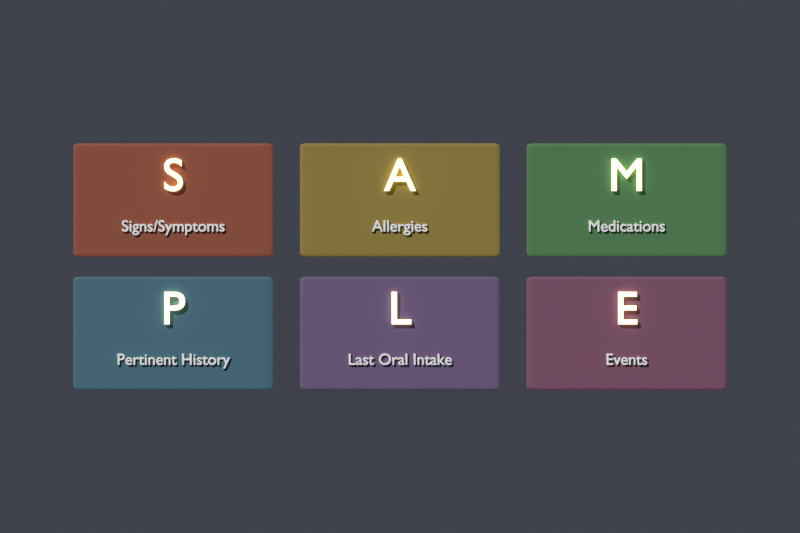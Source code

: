 # Source: sample-history.blend  (saved by Blender 5.1.30; exported with 4.5.12 LTS)
import bpy
from mathutils import Matrix  # noqa: F401  (used for matrix-valued properties, if any)

bpy.ops.wm.read_factory_settings(use_empty=True)
scene = bpy.context.scene
scene.name = 'Scene'

# ---- materials (node trees are filled in below, after node groups)
mat_card_0_mat = bpy.data.materials.new('card_0_mat')
mat_letter_text = bpy.data.materials.new('letter_text')
mat_white_text = bpy.data.materials.new('white_text')
mat_card_1_mat = bpy.data.materials.new('card_1_mat')
mat_card_2_mat = bpy.data.materials.new('card_2_mat')
mat_card_3_mat = bpy.data.materials.new('card_3_mat')
mat_card_4_mat = bpy.data.materials.new('card_4_mat')
mat_card_5_mat = bpy.data.materials.new('card_5_mat')

# ---- material node trees
mat_card_0_mat.use_nodes = True; mat_card_0_mat.node_tree.nodes.clear()
_N = mat_card_0_mat.node_tree.nodes; _L = mat_card_0_mat.node_tree.links
n0 = _N.new('ShaderNodeBsdfPrincipled'); n0.name = 'Principled BSDF'; n0.location = (-200, 100)
n0.inputs[0].default_value = (0.3, 0.08, 0.04, 1.0)
n0.inputs[2].default_value = 0.55
n0.inputs[27].default_value = (0.75, 0.2, 0.1, 1.0)
n1 = _N.new('ShaderNodeOutputMaterial'); n1.name = 'Material Output'; n1.location = (200, 100)
_L.new(n0.outputs[0], n1.inputs[0])
n1.is_active_output = True
mat_letter_text.use_nodes = True; mat_letter_text.node_tree.nodes.clear()
_N = mat_letter_text.node_tree.nodes; _L = mat_letter_text.node_tree.links
n0 = _N.new('ShaderNodeBsdfPrincipled'); n0.name = 'Principled BSDF'; n0.location = (-200, 100)
n0.inputs[0].default_value = (1.0, 0.9, 0.5, 1.0)
n0.inputs[2].default_value = 0.3
n0.inputs[27].default_value = (1.0, 0.9, 0.5, 1.0)
n0.inputs[28].default_value = 1.5
n1 = _N.new('ShaderNodeOutputMaterial'); n1.name = 'Material Output'; n1.location = (200, 100)
_L.new(n0.outputs[0], n1.inputs[0])
n1.is_active_output = True
mat_white_text.use_nodes = True; mat_white_text.node_tree.nodes.clear()
_N = mat_white_text.node_tree.nodes; _L = mat_white_text.node_tree.links
n0 = _N.new('ShaderNodeBsdfPrincipled'); n0.name = 'Principled BSDF'; n0.location = (-200, 100)
n0.inputs[0].default_value = (0.97, 0.97, 0.95, 1.0)
n0.inputs[2].default_value = 0.3
n1 = _N.new('ShaderNodeOutputMaterial'); n1.name = 'Material Output'; n1.location = (200, 100)
_L.new(n0.outputs[0], n1.inputs[0])
n1.is_active_output = True
mat_card_1_mat.use_nodes = True; mat_card_1_mat.node_tree.nodes.clear()
_N = mat_card_1_mat.node_tree.nodes; _L = mat_card_1_mat.node_tree.links
n0 = _N.new('ShaderNodeBsdfPrincipled'); n0.name = 'Principled BSDF'; n0.location = (-200, 100)
n0.inputs[0].default_value = (0.3, 0.22, 0.04, 1.0)
n0.inputs[2].default_value = 0.55
n0.inputs[27].default_value = (0.75, 0.55, 0.1, 1.0)
n1 = _N.new('ShaderNodeOutputMaterial'); n1.name = 'Material Output'; n1.location = (200, 100)
_L.new(n0.outputs[0], n1.inputs[0])
n1.is_active_output = True
mat_card_2_mat.use_nodes = True; mat_card_2_mat.node_tree.nodes.clear()
_N = mat_card_2_mat.node_tree.nodes; _L = mat_card_2_mat.node_tree.links
n0 = _N.new('ShaderNodeBsdfPrincipled'); n0.name = 'Principled BSDF'; n0.location = (-200, 100)
n0.inputs[0].default_value = (0.08, 0.22, 0.08, 1.0)
n0.inputs[2].default_value = 0.55
n0.inputs[27].default_value = (0.2, 0.55, 0.2, 1.0)
n1 = _N.new('ShaderNodeOutputMaterial'); n1.name = 'Material Output'; n1.location = (200, 100)
_L.new(n0.outputs[0], n1.inputs[0])
n1.is_active_output = True
mat_card_3_mat.use_nodes = True; mat_card_3_mat.node_tree.nodes.clear()
_N = mat_card_3_mat.node_tree.nodes; _L = mat_card_3_mat.node_tree.links
n0 = _N.new('ShaderNodeBsdfPrincipled'); n0.name = 'Principled BSDF'; n0.location = (-200, 100)
n0.inputs[0].default_value = (0.06, 0.16, 0.22, 1.0)
n0.inputs[2].default_value = 0.55
n0.inputs[27].default_value = (0.15, 0.4, 0.55, 1.0)
n1 = _N.new('ShaderNodeOutputMaterial'); n1.name = 'Material Output'; n1.location = (200, 100)
_L.new(n0.outputs[0], n1.inputs[0])
n1.is_active_output = True
mat_card_4_mat.use_nodes = True; mat_card_4_mat.node_tree.nodes.clear()
_N = mat_card_4_mat.node_tree.nodes; _L = mat_card_4_mat.node_tree.links
n0 = _N.new('ShaderNodeBsdfPrincipled'); n0.name = 'Principled BSDF'; n0.location = (-200, 100)
n0.inputs[0].default_value = (0.16, 0.1, 0.22, 1.0)
n0.inputs[2].default_value = 0.55
n0.inputs[27].default_value = (0.4, 0.25, 0.55, 1.0)
n1 = _N.new('ShaderNodeOutputMaterial'); n1.name = 'Material Output'; n1.location = (200, 100)
_L.new(n0.outputs[0], n1.inputs[0])
n1.is_active_output = True
mat_card_5_mat.use_nodes = True; mat_card_5_mat.node_tree.nodes.clear()
_N = mat_card_5_mat.node_tree.nodes; _L = mat_card_5_mat.node_tree.links
n0 = _N.new('ShaderNodeBsdfPrincipled'); n0.name = 'Principled BSDF'; n0.location = (-200, 100)
n0.inputs[0].default_value = (0.22, 0.08, 0.14, 1.0)
n0.inputs[2].default_value = 0.55
n0.inputs[27].default_value = (0.55, 0.2, 0.35, 1.0)
n1 = _N.new('ShaderNodeOutputMaterial'); n1.name = 'Material Output'; n1.location = (200, 100)
_L.new(n0.outputs[0], n1.inputs[0])
n1.is_active_output = True

# ---- world
world_world = bpy.data.worlds.new('World'); scene.world = world_world
world_world.use_nodes = True; world_world.node_tree.nodes.clear()
_N = world_world.node_tree.nodes; _L = world_world.node_tree.links
n0 = _N.new('ShaderNodeBackground'); n0.name = 'Background'; n0.location = (-200, 100)
n0.inputs[0].default_value = (0.05, 0.055, 0.07, 1.0)
n1 = _N.new('ShaderNodeOutputWorld'); n1.name = 'World Output'; n1.location = (200, 100)
_L.new(n0.outputs[0], n1.inputs[0])
n1.is_active_output = True

# ---- cameras
cam_cam = bpy.data.cameras.new('Cam')
cam_cam.type = 'ORTHO'
cam_cam.ortho_scale = 12.0

# ---- lights
light_key = bpy.data.lights.new('Key', 'SUN')
light_key.angle = 0.1396
light_key.energy = 3.0
light_fill = bpy.data.lights.new('Fill', 'SUN')
light_fill.angle = 0.2094
light_fill.energy = 1.0

# ---- meshes
me_card_0_box_mesh = bpy.data.meshes.new('card_0_box_mesh')
me_card_0_box_mesh.from_pydata([(-0.5, -0.5, -0.5), (0.5, -0.5, -0.5), (0.5, 0.5, -0.5), (-0.5, 0.5, -0.5), (-0.5, -0.5, 0.5), (0.5, -0.5, 0.5), (0.5, 0.5, 0.5), (-0.5, 0.5, 0.5)], [], [(0, 1, 2, 3), (7, 6, 5, 4), (4, 5, 1, 0), (5, 6, 2, 1), (6, 7, 3, 2), (7, 4, 0, 3)])
me_card_0_box_mesh.materials.append(mat_card_0_mat)
me_card_0_box_mesh.update()
me_card_1_box_mesh = bpy.data.meshes.new('card_1_box_mesh')
me_card_1_box_mesh.from_pydata([(-0.5, -0.5, -0.5), (0.5, -0.5, -0.5), (0.5, 0.5, -0.5), (-0.5, 0.5, -0.5), (-0.5, -0.5, 0.5), (0.5, -0.5, 0.5), (0.5, 0.5, 0.5), (-0.5, 0.5, 0.5)], [], [(0, 1, 2, 3), (7, 6, 5, 4), (4, 5, 1, 0), (5, 6, 2, 1), (6, 7, 3, 2), (7, 4, 0, 3)])
me_card_1_box_mesh.materials.append(mat_card_1_mat)
me_card_1_box_mesh.update()
me_card_2_box_mesh = bpy.data.meshes.new('card_2_box_mesh')
me_card_2_box_mesh.from_pydata([(-0.5, -0.5, -0.5), (0.5, -0.5, -0.5), (0.5, 0.5, -0.5), (-0.5, 0.5, -0.5), (-0.5, -0.5, 0.5), (0.5, -0.5, 0.5), (0.5, 0.5, 0.5), (-0.5, 0.5, 0.5)], [], [(0, 1, 2, 3), (7, 6, 5, 4), (4, 5, 1, 0), (5, 6, 2, 1), (6, 7, 3, 2), (7, 4, 0, 3)])
me_card_2_box_mesh.materials.append(mat_card_2_mat)
me_card_2_box_mesh.update()
me_card_3_box_mesh = bpy.data.meshes.new('card_3_box_mesh')
me_card_3_box_mesh.from_pydata([(-0.5, -0.5, -0.5), (0.5, -0.5, -0.5), (0.5, 0.5, -0.5), (-0.5, 0.5, -0.5), (-0.5, -0.5, 0.5), (0.5, -0.5, 0.5), (0.5, 0.5, 0.5), (-0.5, 0.5, 0.5)], [], [(0, 1, 2, 3), (7, 6, 5, 4), (4, 5, 1, 0), (5, 6, 2, 1), (6, 7, 3, 2), (7, 4, 0, 3)])
me_card_3_box_mesh.materials.append(mat_card_3_mat)
me_card_3_box_mesh.update()
me_card_4_box_mesh = bpy.data.meshes.new('card_4_box_mesh')
me_card_4_box_mesh.from_pydata([(-0.5, -0.5, -0.5), (0.5, -0.5, -0.5), (0.5, 0.5, -0.5), (-0.5, 0.5, -0.5), (-0.5, -0.5, 0.5), (0.5, -0.5, 0.5), (0.5, 0.5, 0.5), (-0.5, 0.5, 0.5)], [], [(0, 1, 2, 3), (7, 6, 5, 4), (4, 5, 1, 0), (5, 6, 2, 1), (6, 7, 3, 2), (7, 4, 0, 3)])
me_card_4_box_mesh.materials.append(mat_card_4_mat)
me_card_4_box_mesh.update()
me_card_5_box_mesh = bpy.data.meshes.new('card_5_box_mesh')
me_card_5_box_mesh.from_pydata([(-0.5, -0.5, -0.5), (0.5, -0.5, -0.5), (0.5, 0.5, -0.5), (-0.5, 0.5, -0.5), (-0.5, -0.5, 0.5), (0.5, -0.5, 0.5), (0.5, 0.5, 0.5), (-0.5, 0.5, 0.5)], [], [(0, 1, 2, 3), (7, 6, 5, 4), (4, 5, 1, 0), (5, 6, 2, 1), (6, 7, 3, 2), (7, 4, 0, 3)])
me_card_5_box_mesh.materials.append(mat_card_5_mat)
me_card_5_box_mesh.update()

# ---- curves / text
txt_card_0_letter_curve = bpy.data.curves.new('card_0_letter_curve', 'FONT')
txt_card_0_letter_curve.dimensions = '2D'
txt_card_0_letter_curve.body = 'S'
txt_card_0_letter_curve.materials.append(mat_letter_text)
txt_card_0_letter_curve.extrude = 0.03
txt_card_0_letter_curve.bevel_depth = 0.006
txt_card_0_letter_curve.align_x = 'CENTER'
txt_card_0_letter_curve.align_y = 'CENTER'
txt_card_0_letter_curve.size = 0.7
txt_card_0_t2_curve = bpy.data.curves.new('card_0_t2_curve', 'FONT')
txt_card_0_t2_curve.dimensions = '2D'
txt_card_0_t2_curve.body = 'Signs/Symptoms'
txt_card_0_t2_curve.materials.append(mat_white_text)
txt_card_0_t2_curve.extrude = 0.015
txt_card_0_t2_curve.bevel_depth = 0.004
txt_card_0_t2_curve.align_x = 'CENTER'
txt_card_0_t2_curve.align_y = 'CENTER'
txt_card_0_t2_curve.size = 0.24
txt_card_1_letter_curve = bpy.data.curves.new('card_1_letter_curve', 'FONT')
txt_card_1_letter_curve.dimensions = '2D'
txt_card_1_letter_curve.body = 'A'
txt_card_1_letter_curve.materials.append(mat_letter_text)
txt_card_1_letter_curve.extrude = 0.03
txt_card_1_letter_curve.bevel_depth = 0.006
txt_card_1_letter_curve.align_x = 'CENTER'
txt_card_1_letter_curve.align_y = 'CENTER'
txt_card_1_letter_curve.size = 0.7
txt_card_1_t2_curve = bpy.data.curves.new('card_1_t2_curve', 'FONT')
txt_card_1_t2_curve.dimensions = '2D'
txt_card_1_t2_curve.body = 'Allergies'
txt_card_1_t2_curve.materials.append(mat_white_text)
txt_card_1_t2_curve.extrude = 0.015
txt_card_1_t2_curve.bevel_depth = 0.004
txt_card_1_t2_curve.align_x = 'CENTER'
txt_card_1_t2_curve.align_y = 'CENTER'
txt_card_1_t2_curve.size = 0.24
txt_card_2_letter_curve = bpy.data.curves.new('card_2_letter_curve', 'FONT')
txt_card_2_letter_curve.dimensions = '2D'
txt_card_2_letter_curve.body = 'M'
txt_card_2_letter_curve.materials.append(mat_letter_text)
txt_card_2_letter_curve.extrude = 0.03
txt_card_2_letter_curve.bevel_depth = 0.006
txt_card_2_letter_curve.align_x = 'CENTER'
txt_card_2_letter_curve.align_y = 'CENTER'
txt_card_2_letter_curve.size = 0.7
txt_card_2_t2_curve = bpy.data.curves.new('card_2_t2_curve', 'FONT')
txt_card_2_t2_curve.dimensions = '2D'
txt_card_2_t2_curve.body = 'Medications'
txt_card_2_t2_curve.materials.append(mat_white_text)
txt_card_2_t2_curve.extrude = 0.015
txt_card_2_t2_curve.bevel_depth = 0.004
txt_card_2_t2_curve.align_x = 'CENTER'
txt_card_2_t2_curve.align_y = 'CENTER'
txt_card_2_t2_curve.size = 0.24
txt_card_3_letter_curve = bpy.data.curves.new('card_3_letter_curve', 'FONT')
txt_card_3_letter_curve.dimensions = '2D'
txt_card_3_letter_curve.body = 'P'
txt_card_3_letter_curve.materials.append(mat_letter_text)
txt_card_3_letter_curve.extrude = 0.03
txt_card_3_letter_curve.bevel_depth = 0.006
txt_card_3_letter_curve.align_x = 'CENTER'
txt_card_3_letter_curve.align_y = 'CENTER'
txt_card_3_letter_curve.size = 0.7
txt_card_3_t2_curve = bpy.data.curves.new('card_3_t2_curve', 'FONT')
txt_card_3_t2_curve.dimensions = '2D'
txt_card_3_t2_curve.body = 'Pertinent History'
txt_card_3_t2_curve.materials.append(mat_white_text)
txt_card_3_t2_curve.extrude = 0.015
txt_card_3_t2_curve.bevel_depth = 0.004
txt_card_3_t2_curve.align_x = 'CENTER'
txt_card_3_t2_curve.align_y = 'CENTER'
txt_card_3_t2_curve.size = 0.24
txt_card_4_letter_curve = bpy.data.curves.new('card_4_letter_curve', 'FONT')
txt_card_4_letter_curve.dimensions = '2D'
txt_card_4_letter_curve.body = 'L'
txt_card_4_letter_curve.materials.append(mat_letter_text)
txt_card_4_letter_curve.extrude = 0.03
txt_card_4_letter_curve.bevel_depth = 0.006
txt_card_4_letter_curve.align_x = 'CENTER'
txt_card_4_letter_curve.align_y = 'CENTER'
txt_card_4_letter_curve.size = 0.7
txt_card_4_t2_curve = bpy.data.curves.new('card_4_t2_curve', 'FONT')
txt_card_4_t2_curve.dimensions = '2D'
txt_card_4_t2_curve.body = 'Last Oral Intake'
txt_card_4_t2_curve.materials.append(mat_white_text)
txt_card_4_t2_curve.extrude = 0.015
txt_card_4_t2_curve.bevel_depth = 0.004
txt_card_4_t2_curve.align_x = 'CENTER'
txt_card_4_t2_curve.align_y = 'CENTER'
txt_card_4_t2_curve.size = 0.24
txt_card_5_letter_curve = bpy.data.curves.new('card_5_letter_curve', 'FONT')
txt_card_5_letter_curve.dimensions = '2D'
txt_card_5_letter_curve.body = 'E'
txt_card_5_letter_curve.materials.append(mat_letter_text)
txt_card_5_letter_curve.extrude = 0.03
txt_card_5_letter_curve.bevel_depth = 0.006
txt_card_5_letter_curve.align_x = 'CENTER'
txt_card_5_letter_curve.align_y = 'CENTER'
txt_card_5_letter_curve.size = 0.7
txt_card_5_t2_curve = bpy.data.curves.new('card_5_t2_curve', 'FONT')
txt_card_5_t2_curve.dimensions = '2D'
txt_card_5_t2_curve.body = 'Events'
txt_card_5_t2_curve.materials.append(mat_white_text)
txt_card_5_t2_curve.extrude = 0.015
txt_card_5_t2_curve.bevel_depth = 0.004
txt_card_5_t2_curve.align_x = 'CENTER'
txt_card_5_t2_curve.align_y = 'CENTER'
txt_card_5_t2_curve.size = 0.24

# ---- objects
ob_card_0_box = bpy.data.objects.new('card_0_box', me_card_0_box_mesh)
ob_card_0_letter = bpy.data.objects.new('card_0_letter', txt_card_0_letter_curve)
ob_card_0_t2 = bpy.data.objects.new('card_0_t2', txt_card_0_t2_curve)
ob_card_1_box = bpy.data.objects.new('card_1_box', me_card_1_box_mesh)
ob_card_1_letter = bpy.data.objects.new('card_1_letter', txt_card_1_letter_curve)
ob_card_1_t2 = bpy.data.objects.new('card_1_t2', txt_card_1_t2_curve)
ob_card_2_box = bpy.data.objects.new('card_2_box', me_card_2_box_mesh)
ob_card_2_letter = bpy.data.objects.new('card_2_letter', txt_card_2_letter_curve)
ob_card_2_t2 = bpy.data.objects.new('card_2_t2', txt_card_2_t2_curve)
ob_card_3_box = bpy.data.objects.new('card_3_box', me_card_3_box_mesh)
ob_card_3_letter = bpy.data.objects.new('card_3_letter', txt_card_3_letter_curve)
ob_card_3_t2 = bpy.data.objects.new('card_3_t2', txt_card_3_t2_curve)
ob_card_4_box = bpy.data.objects.new('card_4_box', me_card_4_box_mesh)
ob_card_4_letter = bpy.data.objects.new('card_4_letter', txt_card_4_letter_curve)
ob_card_4_t2 = bpy.data.objects.new('card_4_t2', txt_card_4_t2_curve)
ob_card_5_box = bpy.data.objects.new('card_5_box', me_card_5_box_mesh)
ob_card_5_letter = bpy.data.objects.new('card_5_letter', txt_card_5_letter_curve)
ob_card_5_t2 = bpy.data.objects.new('card_5_t2', txt_card_5_t2_curve)
ob_cam = bpy.data.objects.new('Cam', cam_cam)
ob_key = bpy.data.objects.new('Key', light_key)
ob_fill = bpy.data.objects.new('Fill', light_fill)

# ---- transforms, parenting, visibility, modifiers, constraints
ob_card_0_box.location = (-3.4, 0.0, 1.0)
ob_card_0_box.scale = (3.0, 0.4, 1.7)
_m = ob_card_0_box.modifiers.new('Bevel', 'BEVEL')
_m.width = 0.03
_m.width_pct = 0.03
_m.segments = 3
ob_card_0_letter.location = (-3.4, -0.24, 1.35)
ob_card_0_letter.rotation_euler = (1.571, 0.0, 0.0)
ob_card_0_t2.location = (-3.4, -0.22, 0.6)
ob_card_0_t2.rotation_euler = (1.571, 0.0, 0.0)
ob_card_1_box.location = (0.0, 0.0, 1.0)
ob_card_1_box.scale = (3.0, 0.4, 1.7)
_m = ob_card_1_box.modifiers.new('Bevel', 'BEVEL')
_m.width = 0.03
_m.width_pct = 0.03
_m.segments = 3
ob_card_1_letter.location = (0.0, -0.24, 1.35)
ob_card_1_letter.rotation_euler = (1.571, 0.0, 0.0)
ob_card_1_t2.location = (0.0, -0.22, 0.6)
ob_card_1_t2.rotation_euler = (1.571, 0.0, 0.0)
ob_card_2_box.location = (3.4, 0.0, 1.0)
ob_card_2_box.scale = (3.0, 0.4, 1.7)
_m = ob_card_2_box.modifiers.new('Bevel', 'BEVEL')
_m.width = 0.03
_m.width_pct = 0.03
_m.segments = 3
ob_card_2_letter.location = (3.4, -0.24, 1.35)
ob_card_2_letter.rotation_euler = (1.571, 0.0, 0.0)
ob_card_2_t2.location = (3.4, -0.22, 0.6)
ob_card_2_t2.rotation_euler = (1.571, 0.0, 0.0)
ob_card_3_box.location = (-3.4, 0.0, -1.0)
ob_card_3_box.scale = (3.0, 0.4, 1.7)
_m = ob_card_3_box.modifiers.new('Bevel', 'BEVEL')
_m.width = 0.03
_m.width_pct = 0.03
_m.segments = 3
ob_card_3_letter.location = (-3.4, -0.24, -0.65)
ob_card_3_letter.rotation_euler = (1.571, 0.0, 0.0)
ob_card_3_t2.location = (-3.4, -0.22, -1.4)
ob_card_3_t2.rotation_euler = (1.571, 0.0, 0.0)
ob_card_4_box.location = (0.0, 0.0, -1.0)
ob_card_4_box.scale = (3.0, 0.4, 1.7)
_m = ob_card_4_box.modifiers.new('Bevel', 'BEVEL')
_m.width = 0.03
_m.width_pct = 0.03
_m.segments = 3
ob_card_4_letter.location = (0.0, -0.24, -0.65)
ob_card_4_letter.rotation_euler = (1.571, 0.0, 0.0)
ob_card_4_t2.location = (0.0, -0.22, -1.4)
ob_card_4_t2.rotation_euler = (1.571, 0.0, 0.0)
ob_card_5_box.location = (3.4, 0.0, -1.0)
ob_card_5_box.scale = (3.0, 0.4, 1.7)
_m = ob_card_5_box.modifiers.new('Bevel', 'BEVEL')
_m.width = 0.03
_m.width_pct = 0.03
_m.segments = 3
ob_card_5_letter.location = (3.4, -0.24, -0.65)
ob_card_5_letter.rotation_euler = (1.571, 0.0, 0.0)
ob_card_5_t2.location = (3.4, -0.22, -1.4)
ob_card_5_t2.rotation_euler = (1.571, 0.0, 0.0)
ob_cam.location = (0.0, -12.0, 0.0)
ob_cam.rotation_euler = (1.571, 0.0, 0.0)
ob_key.location = (0.0, 0.0, 0.0)
ob_key.rotation_euler = (0.9599, 0.0, -0.6109)
ob_fill.location = (0.0, 0.0, 0.0)
ob_fill.rotation_euler = (1.134, 0.0, 2.443)

# ---- collection membership
scene.collection.objects.link(ob_card_0_box)
scene.collection.objects.link(ob_card_0_letter)
scene.collection.objects.link(ob_card_0_t2)
scene.collection.objects.link(ob_card_1_box)
scene.collection.objects.link(ob_card_1_letter)
scene.collection.objects.link(ob_card_1_t2)
scene.collection.objects.link(ob_card_2_box)
scene.collection.objects.link(ob_card_2_letter)
scene.collection.objects.link(ob_card_2_t2)
scene.collection.objects.link(ob_card_3_box)
scene.collection.objects.link(ob_card_3_letter)
scene.collection.objects.link(ob_card_3_t2)
scene.collection.objects.link(ob_card_4_box)
scene.collection.objects.link(ob_card_4_letter)
scene.collection.objects.link(ob_card_4_t2)
scene.collection.objects.link(ob_card_5_box)
scene.collection.objects.link(ob_card_5_letter)
scene.collection.objects.link(ob_card_5_t2)
scene.collection.objects.link(ob_cam)
scene.collection.objects.link(ob_key)
scene.collection.objects.link(ob_fill)

# ---- scene / render settings (as saved in the file)
scene.camera = ob_cam
scene.frame_start = 1; scene.frame_end = 120; scene.frame_set(1)
scene.render.engine = 'BLENDER_EEVEE_NEXT'
scene.render.resolution_x = 1200
scene.render.resolution_y = 800
scene.render.bake_bias = 0.0
scene.render.bake_samples = 0
scene.cycles.sampling_pattern = 'TABULATED_SOBOL'
scene.eevee.use_volume_custom_range = False
scene.view_settings.view_transform = 'Standard'
bpy.context.view_layer.update()

